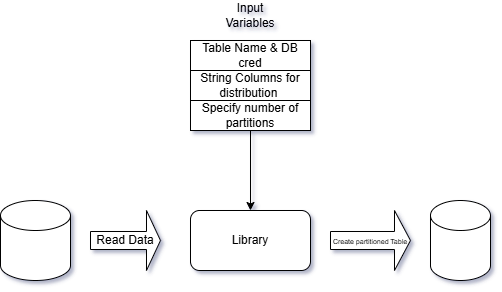

The diagram above was exported from draw.io. Its source (the exported page's mxGraphModel, read from the mxfile embedded in the PNG):
<mxGraphModel dx="1059" dy="549" grid="1" gridSize="10" guides="1" tooltips="1" connect="1" arrows="1" fold="1" page="1" pageScale="1" pageWidth="850" pageHeight="1100" math="0" shadow="0">
  <root>
    <mxCell id="0" />
    <mxCell id="1" parent="0" />
    <mxCell id="2" value="" style="shape=cylinder3;whiteSpace=wrap;html=1;boundedLbl=1;backgroundOutline=1;size=15;" vertex="1" parent="1">
      <mxGeometry x="140" y="320" width="70" height="80" as="geometry" />
    </mxCell>
    <mxCell id="3" value="Library" style="rounded=1;whiteSpace=wrap;html=1;" vertex="1" parent="1">
      <mxGeometry x="330" y="330" width="120" height="60" as="geometry" />
    </mxCell>
    <mxCell id="4" value="" style="shape=cylinder3;whiteSpace=wrap;html=1;boundedLbl=1;backgroundOutline=1;size=15;" vertex="1" parent="1">
      <mxGeometry x="570" y="320" width="60" height="80" as="geometry" />
    </mxCell>
    <mxCell id="5" style="edgeStyle=orthogonalEdgeStyle;rounded=0;orthogonalLoop=1;jettySize=auto;html=1;" edge="1" source="6" target="3" parent="1">
      <mxGeometry relative="1" as="geometry" />
    </mxCell>
    <mxCell id="6" value="Specify number of partitions" style="rounded=0;whiteSpace=wrap;html=1;" vertex="1" parent="1">
      <mxGeometry x="330" y="220" width="120" height="30" as="geometry" />
    </mxCell>
    <mxCell id="7" value="String Columns for distribution&amp;nbsp;" style="rounded=0;whiteSpace=wrap;html=1;" vertex="1" parent="1">
      <mxGeometry x="330" y="190" width="120" height="30" as="geometry" />
    </mxCell>
    <mxCell id="8" value="Table Name &amp;amp; DB cred" style="rounded=0;whiteSpace=wrap;html=1;" vertex="1" parent="1">
      <mxGeometry x="330" y="160" width="120" height="30" as="geometry" />
    </mxCell>
    <mxCell id="9" value="Input Variables" style="text;html=1;align=center;verticalAlign=middle;whiteSpace=wrap;rounded=0;" vertex="1" parent="1">
      <mxGeometry x="360" y="120" width="60" height="30" as="geometry" />
    </mxCell>
    <mxCell id="10" value="Read Data" style="shape=singleArrow;whiteSpace=wrap;html=1;" vertex="1" parent="1">
      <mxGeometry x="230" y="330" width="70" height="60" as="geometry" />
    </mxCell>
    <mxCell id="11" value="&lt;font style=&quot;font-size: 7px;&quot;&gt;Create partitioned Table&lt;/font&gt;" style="shape=singleArrow;whiteSpace=wrap;html=1;" vertex="1" parent="1">
      <mxGeometry x="470" y="330" width="80" height="60" as="geometry" />
    </mxCell>
  </root>
</mxGraphModel>